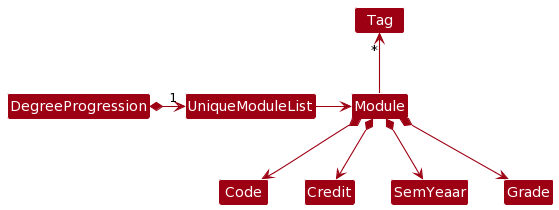

The diagram above was rendered by PlantUML. Its source (embedded in the PNG):
@startuml
!define UI_COLOR #1D8900
!define UI_COLOR_T1 #83E769
!define UI_COLOR_T2 #3FC71B
!define UI_COLOR_T3 #166800
!define UI_COLOR_T4 #0E4100

!define LOGIC_COLOR #3333C4
!define LOGIC_COLOR_T1 #C8C8FA
!define LOGIC_COLOR_T2 #6A6ADC
!define LOGIC_COLOR_T3 #1616B0
!define LOGIC_COLOR_T4 #101086

!define MODEL_COLOR #9D0012
!define MODEL_COLOR_T1 #F97181
!define MODEL_COLOR_T2 #E41F36
!define MODEL_COLOR_T3 #7B000E
!define MODEL_COLOR_T4 #51000A

!define STORAGE_COLOR #A38300
!define STORAGE_COLOR_T1 #FFE374
!define STORAGE_COLOR_T2 #EDC520
!define STORAGE_COLOR_T3 #806600
!define STORAGE_COLOR_T2 #544400

!define USER_COLOR #000000

skinparam BackgroundColor #FFFFFFF

skinparam Shadowing false

skinparam Class {
    FontColor #FFFFFF
    BorderThickness 1
    BorderColor #FFFFFF
    StereotypeFontColor #FFFFFF
    FontName Arial
}

skinparam Actor {
    BorderColor USER_COLOR
    Color USER_COLOR
    FontName Arial
}

skinparam Sequence {
    MessageAlign center
    BoxFontSize 15
    BoxPadding 0
    BoxFontColor #FFFFFF
    FontName Arial
}

skinparam Participant {
    FontColor #FFFFFFF
    Padding 20
}

skinparam MinClassWidth 50
skinparam ParticipantPadding 10
skinparam Shadowing false
skinparam DefaultTextAlignment center
skinparam packageStyle Rectangle

hide footbox
hide members
hide circle
skinparam arrowThickness 1.1
skinparam arrowColor MODEL_COLOR
skinparam classBackgroundColor MODEL_COLOR

DegreeProgression *-right-> "1" UniqueModuleList

UniqueModuleList -right-> Module

Module -up-> "*" Tag

Module *--> Code
Module *--> Credit
Module *--> SemYeaar
Module *--> Grade
@enduml